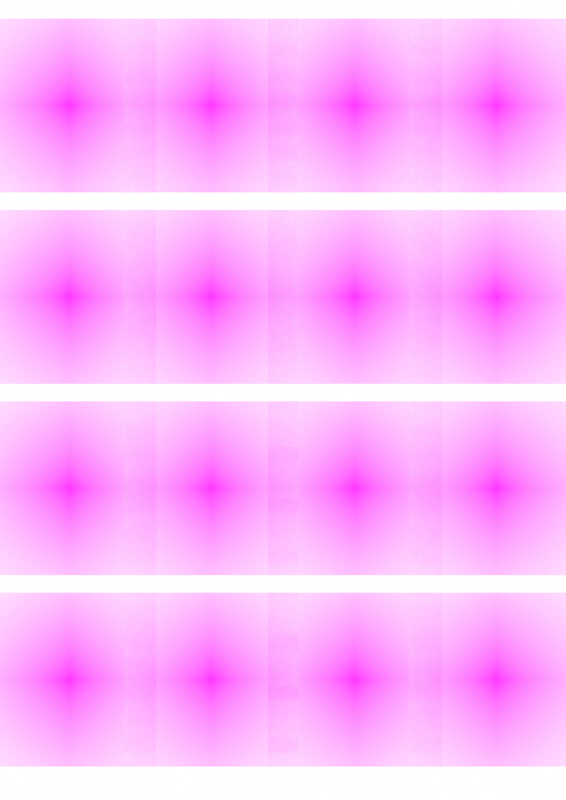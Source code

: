 # Source: sticker_sheet_A4.blend  (saved by Blender 2.82.7; exported with 4.5.12 LTS)
import bpy
from mathutils import Matrix  # noqa: F401  (used for matrix-valued properties, if any)

bpy.ops.wm.read_factory_settings(use_empty=True)
scene = bpy.context.scene
scene.name = 'Scene'

# ---- collections
col_collection = bpy.data.collections.new('Collection'); scene.collection.children.link(col_collection)
col_camera = bpy.data.collections.new('Camera'); scene.collection.children.link(col_camera)

# ---- images (referenced by path relative to the original .blend; pixels are not part of the script)
import os
ASSET_DIR = os.environ.get("B2B_ASSET_DIR", "")  # directory of the original .blend (textures are referenced by path, not embedded)
HERE = os.path.dirname(os.path.abspath(__file__))  # packed textures are extracted next to this script under _unpacked/

def load_image(name, relpath, width, height, colorspace="sRGB"):
    """Load a texture the original file referenced (path relative to the .blend, or extracted next to this script)."""
    p = next((c for c in (os.path.join(HERE, relpath), os.path.join(ASSET_DIR, relpath)) if relpath and os.path.exists(c)), "")
    if p:
        img = bpy.data.images.load(p, check_existing=True)
        img.name = name
    else:  # same state as the original file: an image datablock whose file is absent (Cycles renders it pink)
        img = bpy.data.images.new(name, width, height)
        img.source = "FILE"
        img.filepath = "//" + (relpath or name)
    img.colorspace_settings.name = colorspace
    return img
img_hanne_was_here_blue_png = load_image('hanne was here blue.png', 'hanne was here blue.png', 1024, 1024, 'sRGB')
img_hanne_was_here_green_png = load_image('hanne was here green.png', 'hanne was here green.png', 1024, 1024, 'sRGB')
img_hanne_was_here_pink_png = load_image('hanne was here pink.png', 'hanne was here pink.png', 1024, 1024, 'sRGB')
img_hanne_was_here_yellow_png = load_image('hanne was here yellow.png', 'hanne was here yellow.png', 1024, 1024, 'sRGB')

# ---- materials (node trees are filled in below, after node groups)
mat_hanne_was_here_blue = bpy.data.materials.new('hanne was here blue')
mat_hanne_was_here_blue.surface_render_method = 'BLENDED'
mat_hanne_was_here_blue.blend_method = 'BLEND'
mat_hanne_was_here_blue.use_transparent_shadow = False
mat_hanne_was_here_green = bpy.data.materials.new('hanne was here green')
mat_hanne_was_here_green.surface_render_method = 'BLENDED'
mat_hanne_was_here_green.blend_method = 'BLEND'
mat_hanne_was_here_green.use_transparent_shadow = False
mat_hanne_was_here_pink = bpy.data.materials.new('hanne was here pink')
mat_hanne_was_here_pink.surface_render_method = 'BLENDED'
mat_hanne_was_here_pink.blend_method = 'BLEND'
mat_hanne_was_here_pink.use_transparent_shadow = False
mat_hanne_was_here_yellow = bpy.data.materials.new('hanne was here yellow')
mat_hanne_was_here_yellow.surface_render_method = 'BLENDED'
mat_hanne_was_here_yellow.blend_method = 'BLEND'
mat_hanne_was_here_yellow.use_transparent_shadow = False

# ---- material node trees
mat_hanne_was_here_blue.use_nodes = True; mat_hanne_was_here_blue.node_tree.nodes.clear()
_N = mat_hanne_was_here_blue.node_tree.nodes; _L = mat_hanne_was_here_blue.node_tree.links
n0 = _N.new('ShaderNodeOutputMaterial'); n0.name = 'Material Output'; n0.location = (300, 300)
n1 = _N.new('ShaderNodeTexImage'); n1.name = 'Image Texture'; n1.location = (-200, 300)
n1.image = img_hanne_was_here_blue_png
n1.extension = 'CLIP'
n2 = _N.new('ShaderNodeBsdfPrincipled'); n2.name = 'Principled BSDF'; n2.location = (0, 300)
n2.distribution = 'GGX'
n2.subsurface_method = 'BURLEY'
n2.inputs[3].default_value = 1.45
n2.inputs[27].default_value = (0.0, 0.0, 0.0, 1.0)
n2.inputs[28].default_value = 1.0
_L.new(n1.outputs[0], n2.inputs[0])
_L.new(n1.outputs[1], n2.inputs[4])
_L.new(n2.outputs[0], n0.inputs[0])
n0.is_active_output = True
mat_hanne_was_here_green.use_nodes = True; mat_hanne_was_here_green.node_tree.nodes.clear()
_N = mat_hanne_was_here_green.node_tree.nodes; _L = mat_hanne_was_here_green.node_tree.links
n0 = _N.new('ShaderNodeOutputMaterial'); n0.name = 'Material Output'; n0.location = (300, 300)
n1 = _N.new('ShaderNodeTexImage'); n1.name = 'Image Texture'; n1.location = (-200, 300)
n1.image = img_hanne_was_here_green_png
n1.extension = 'CLIP'
n2 = _N.new('ShaderNodeBsdfPrincipled'); n2.name = 'Principled BSDF'; n2.location = (0, 300)
n2.distribution = 'GGX'
n2.subsurface_method = 'BURLEY'
n2.inputs[3].default_value = 1.45
n2.inputs[27].default_value = (0.0, 0.0, 0.0, 1.0)
n2.inputs[28].default_value = 1.0
_L.new(n1.outputs[0], n2.inputs[0])
_L.new(n1.outputs[1], n2.inputs[4])
_L.new(n2.outputs[0], n0.inputs[0])
n0.is_active_output = True
mat_hanne_was_here_pink.use_nodes = True; mat_hanne_was_here_pink.node_tree.nodes.clear()
_N = mat_hanne_was_here_pink.node_tree.nodes; _L = mat_hanne_was_here_pink.node_tree.links
n0 = _N.new('ShaderNodeOutputMaterial'); n0.name = 'Material Output'; n0.location = (300, 300)
n1 = _N.new('ShaderNodeTexImage'); n1.name = 'Image Texture'; n1.location = (-200, 300)
n1.image = img_hanne_was_here_pink_png
n1.extension = 'CLIP'
n2 = _N.new('ShaderNodeBsdfPrincipled'); n2.name = 'Principled BSDF'; n2.location = (0, 300)
n2.distribution = 'GGX'
n2.subsurface_method = 'BURLEY'
n2.inputs[3].default_value = 1.45
n2.inputs[27].default_value = (0.0, 0.0, 0.0, 1.0)
n2.inputs[28].default_value = 1.0
_L.new(n1.outputs[0], n2.inputs[0])
_L.new(n1.outputs[1], n2.inputs[4])
_L.new(n2.outputs[0], n0.inputs[0])
n0.is_active_output = True
mat_hanne_was_here_yellow.use_nodes = True; mat_hanne_was_here_yellow.node_tree.nodes.clear()
_N = mat_hanne_was_here_yellow.node_tree.nodes; _L = mat_hanne_was_here_yellow.node_tree.links
n0 = _N.new('ShaderNodeOutputMaterial'); n0.name = 'Material Output'; n0.location = (300, 300)
n1 = _N.new('ShaderNodeTexImage'); n1.name = 'Image Texture'; n1.location = (-200, 300)
n1.image = img_hanne_was_here_yellow_png
n1.extension = 'CLIP'
n2 = _N.new('ShaderNodeBsdfPrincipled'); n2.name = 'Principled BSDF'; n2.location = (0, 300)
n2.distribution = 'GGX'
n2.subsurface_method = 'BURLEY'
n2.inputs[3].default_value = 1.45
n2.inputs[27].default_value = (0.0, 0.0, 0.0, 1.0)
n2.inputs[28].default_value = 1.0
_L.new(n1.outputs[0], n2.inputs[0])
_L.new(n1.outputs[1], n2.inputs[4])
_L.new(n2.outputs[0], n0.inputs[0])
n0.is_active_output = True

# ---- world
world_world = bpy.data.worlds.new('World'); scene.world = world_world
world_world.use_nodes = True; world_world.node_tree.nodes.clear()
_N = world_world.node_tree.nodes; _L = world_world.node_tree.links
n0 = _N.new('ShaderNodeOutputWorld'); n0.name = 'World Output'; n0.location = (300, 300)
n1 = _N.new('ShaderNodeBackground'); n1.name = 'Background'; n1.location = (10, 300)
n1.inputs[0].default_value = (1.0, 1.0, 1.0, 1.0)
_L.new(n1.outputs[0], n0.inputs[0])
n0.is_active_output = True
world_world.color = (0.9513, 0.9513, 0.9513)
world_world.use_sun_shadow = False
world_world.sun_shadow_jitter_overblur = 0.0

# ---- cameras
cam_camera = bpy.data.cameras.new('Camera')
cam_camera.display_size = 2.0

# ---- meshes
me_hanne_was_here_blue = bpy.data.meshes.new('hanne was here blue')
me_hanne_was_here_blue.from_pydata([(-0.5, -0.5, 0.0), (0.5, -0.5, 0.0), (-0.5, 0.5, 0.0), (0.5, 0.5, 0.0)], [], [(0, 1, 3, 2)])
_uv = me_hanne_was_here_blue.uv_layers.new(name='UVMap')
_uv.uv.foreach_set('vector', [0.0, 0.0, 1.0, 0.0, 1.0, 1.0, 0.0, 1.0])
me_hanne_was_here_blue.materials.append(mat_hanne_was_here_blue)
me_hanne_was_here_blue.use_remesh_fix_poles = True
me_hanne_was_here_blue.use_remesh_preserve_attributes = False
me_hanne_was_here_blue.use_mirror_vertex_groups = False
me_hanne_was_here_blue.update()
me_hanne_was_here_green = bpy.data.meshes.new('hanne was here green')
me_hanne_was_here_green.from_pydata([(-0.5, -0.5, 0.0), (0.5, -0.5, 0.0), (-0.5, 0.5, 0.0), (0.5, 0.5, 0.0)], [], [(0, 1, 3, 2)])
_uv = me_hanne_was_here_green.uv_layers.new(name='UVMap')
_uv.uv.foreach_set('vector', [0.0, 0.0, 1.0, 0.0, 1.0, 1.0, 0.0, 1.0])
me_hanne_was_here_green.materials.append(mat_hanne_was_here_green)
me_hanne_was_here_green.use_remesh_fix_poles = True
me_hanne_was_here_green.use_remesh_preserve_attributes = False
me_hanne_was_here_green.use_mirror_vertex_groups = False
me_hanne_was_here_green.update()
me_hanne_was_here_pink = bpy.data.meshes.new('hanne was here pink')
me_hanne_was_here_pink.from_pydata([(-0.5, -0.5, 0.0), (0.5, -0.5, 0.0), (-0.5, 0.5, 0.0), (0.5, 0.5, 0.0)], [], [(0, 1, 3, 2)])
_uv = me_hanne_was_here_pink.uv_layers.new(name='UVMap')
_uv.uv.foreach_set('vector', [0.0, 0.0, 1.0, 0.0, 1.0, 1.0, 0.0, 1.0])
me_hanne_was_here_pink.materials.append(mat_hanne_was_here_pink)
me_hanne_was_here_pink.use_remesh_fix_poles = True
me_hanne_was_here_pink.use_remesh_preserve_attributes = False
me_hanne_was_here_pink.use_mirror_vertex_groups = False
me_hanne_was_here_pink.update()
me_hanne_was_here_yellow = bpy.data.meshes.new('hanne was here yellow')
me_hanne_was_here_yellow.from_pydata([(-0.5, -0.5, 0.0), (0.5, -0.5, 0.0), (-0.5, 0.5, 0.0), (0.5, 0.5, 0.0)], [], [(0, 1, 3, 2)])
_uv = me_hanne_was_here_yellow.uv_layers.new(name='UVMap')
_uv.uv.foreach_set('vector', [0.0, 0.0, 1.0, 0.0, 1.0, 1.0, 0.0, 1.0])
me_hanne_was_here_yellow.materials.append(mat_hanne_was_here_yellow)
me_hanne_was_here_yellow.use_remesh_fix_poles = True
me_hanne_was_here_yellow.use_remesh_preserve_attributes = False
me_hanne_was_here_yellow.use_mirror_vertex_groups = False
me_hanne_was_here_yellow.update()

# ---- objects
ob_hanne_was_here_blue = bpy.data.objects.new('hanne was here blue', me_hanne_was_here_blue)
ob_hanne_was_here_green = bpy.data.objects.new('hanne was here green', me_hanne_was_here_green)
ob_hanne_was_here_pink = bpy.data.objects.new('hanne was here pink', me_hanne_was_here_pink)
ob_hanne_was_here_yellow = bpy.data.objects.new('hanne was here yellow', me_hanne_was_here_yellow)
ob_camera = bpy.data.objects.new('Camera', cam_camera)

# ---- transforms, parenting, visibility, modifiers, constraints
ob_hanne_was_here_blue.location = (-2.307, -1.452e-07, 3.183)
ob_hanne_was_here_blue.rotation_euler = (1.571, 0.0, 0.0)
ob_hanne_was_here_blue.scale = (1.879, 1.879, 1.879)
ob_hanne_was_here_blue.lineart.crease_threshold = 0.0
_m = ob_hanne_was_here_blue.modifiers.new('Array', 'ARRAY')
_m.count = 4
_m.constant_offset_displace = (0.0, 0.0, 0.0)
_m.relative_offset_displace = (0.0, -1.1, 0.0)
ob_hanne_was_here_green.location = (-0.7747, -1.452e-07, 3.183)
ob_hanne_was_here_green.rotation_euler = (1.571, 0.0, 0.0)
ob_hanne_was_here_green.scale = (1.879, 1.879, 1.879)
ob_hanne_was_here_green.lineart.crease_threshold = 0.0
_m = ob_hanne_was_here_green.modifiers.new('Array', 'ARRAY')
_m.count = 4
_m.constant_offset_displace = (0.0, 0.0, 0.0)
_m.relative_offset_displace = (0.0, -1.1, 0.0)
ob_hanne_was_here_pink.location = (0.7761, -1.452e-07, 3.183)
ob_hanne_was_here_pink.rotation_euler = (1.571, 0.0, 0.0)
ob_hanne_was_here_pink.scale = (1.879, 1.879, 1.879)
ob_hanne_was_here_pink.lineart.crease_threshold = 0.0
_m = ob_hanne_was_here_pink.modifiers.new('Array', 'ARRAY')
_m.count = 4
_m.constant_offset_displace = (0.0, 0.0, 0.0)
_m.relative_offset_displace = (0.0, -1.1, 0.0)
ob_hanne_was_here_yellow.location = (2.306, -1.452e-07, 3.183)
ob_hanne_was_here_yellow.rotation_euler = (1.571, 0.0, 0.0)
ob_hanne_was_here_yellow.scale = (1.879, 1.879, 1.879)
ob_hanne_was_here_yellow.lineart.crease_threshold = 0.0
_m = ob_hanne_was_here_yellow.modifiers.new('Array', 'ARRAY')
_m.count = 4
_m.constant_offset_displace = (0.0, 0.0, 0.0)
_m.relative_offset_displace = (0.0, -1.1, 0.0)
ob_camera.location = (0.0, -12.0, 0.0)
ob_camera.rotation_euler = (1.571, -0.0, -0.0)
ob_camera.empty_image_side = 'FRONT'
ob_camera.lineart.crease_threshold = 0.0

# ---- collection membership
col_collection.objects.link(ob_hanne_was_here_blue)
col_collection.objects.link(ob_hanne_was_here_green)
col_collection.objects.link(ob_hanne_was_here_pink)
col_collection.objects.link(ob_hanne_was_here_yellow)
col_camera.objects.link(ob_camera)

# ---- scene / render settings (as saved in the file)
scene.camera = ob_camera
scene.frame_start = 1; scene.frame_end = 250; scene.frame_set(1)
scene.render.engine = 'BLENDER_EEVEE_NEXT'
scene.render.resolution_x = 2480
scene.render.resolution_y = 3508
scene.cycles.use_denoising = False
scene.cycles.samples = 128
scene.cycles.sampling_pattern = 'TABULATED_SOBOL'
scene.cycles.use_adaptive_sampling = False
scene.cycles.use_light_tree = False
scene.view_settings.view_transform = 'Standard'
bpy.context.view_layer.update()
